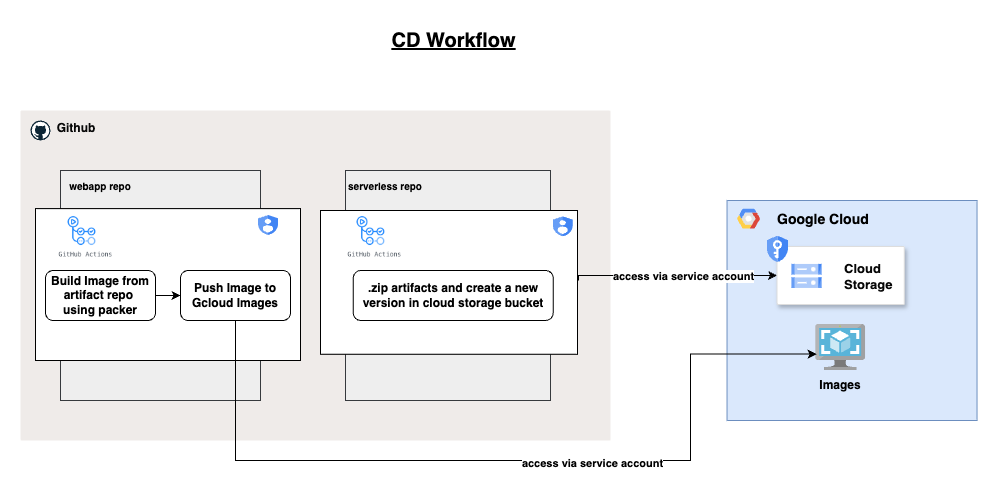

The diagram above was exported from draw.io. Its source (the exported page's mxGraphModel, read from the mxfile embedded in the PNG):
<mxGraphModel dx="2358" dy="2153" grid="1" gridSize="10" guides="1" tooltips="1" connect="1" arrows="1" fold="1" page="1" pageScale="1" pageWidth="850" pageHeight="1100" math="0" shadow="0">
  <root>
    <mxCell id="0" />
    <mxCell id="1" parent="0" />
    <mxCell id="piCMzKcfu2GB4R55iHrW-1" value="&lt;b&gt;&lt;font color=&quot;#080808&quot;&gt;&amp;nbsp; &amp;nbsp; &amp;nbsp; &amp;nbsp;&amp;nbsp;&lt;span style=&quot;background-color: initial;&quot;&gt;Github&lt;/span&gt;&lt;/font&gt;&lt;/b&gt;" style="sketch=0;points=[[0,0,0],[0.25,0,0],[0.5,0,0],[0.75,0,0],[1,0,0],[1,0.25,0],[1,0.5,0],[1,0.75,0],[1,1,0],[0.75,1,0],[0.5,1,0],[0.25,1,0],[0,1,0],[0,0.75,0],[0,0.5,0],[0,0.25,0]];rounded=1;absoluteArcSize=1;arcSize=2;html=1;strokeColor=none;gradientColor=none;shadow=0;dashed=0;fontSize=12;fontColor=#9E9E9E;align=left;verticalAlign=top;spacing=10;spacingTop=-4;whiteSpace=wrap;fillColor=#EFEBE9;" vertex="1" parent="1">
      <mxGeometry x="260" y="-570" width="590" height="330" as="geometry" />
    </mxCell>
    <mxCell id="piCMzKcfu2GB4R55iHrW-2" value="" style="dashed=0;outlineConnect=0;html=1;align=center;labelPosition=center;verticalLabelPosition=bottom;verticalAlign=top;shape=mxgraph.weblogos.github" vertex="1" parent="1">
      <mxGeometry x="270" y="-560" width="20" height="20" as="geometry" />
    </mxCell>
    <mxCell id="piCMzKcfu2GB4R55iHrW-3" value="" style="rounded=0;whiteSpace=wrap;html=1;fillColor=#eeeeee;strokeColor=#36393d;" vertex="1" parent="1">
      <mxGeometry x="300" y="-510" width="200" height="230" as="geometry" />
    </mxCell>
    <mxCell id="piCMzKcfu2GB4R55iHrW-4" value="" style="rounded=0;whiteSpace=wrap;html=1;fontColor=#B3B3B3;" vertex="1" parent="1">
      <mxGeometry x="275" y="-471.88" width="265" height="151.88" as="geometry" />
    </mxCell>
    <mxCell id="piCMzKcfu2GB4R55iHrW-5" value="&lt;font color=&quot;#000000&quot;&gt;&lt;b&gt;webapp repo&lt;/b&gt;&lt;/font&gt;" style="text;html=1;align=center;verticalAlign=middle;whiteSpace=wrap;rounded=0;fontColor=#B3B3B3;fontSize=10;" vertex="1" parent="1">
      <mxGeometry x="300" y="-510" width="80" height="30" as="geometry" />
    </mxCell>
    <mxCell id="piCMzKcfu2GB4R55iHrW-6" value="" style="shape=image;verticalLabelPosition=bottom;labelBackgroundColor=default;verticalAlign=top;aspect=fixed;imageAspect=0;image=https://cdn.invicti.com/statics/img/drive/h2jfrvzrbyh1yff2n3wfu2hkqqps6x_uvqo.png;" vertex="1" parent="1">
      <mxGeometry x="280" y="-467.34" width="92.53" height="47.34" as="geometry" />
    </mxCell>
    <mxCell id="piCMzKcfu2GB4R55iHrW-7" value="" style="rounded=0;whiteSpace=wrap;html=1;fillColor=#eeeeee;strokeColor=#36393d;" vertex="1" parent="1">
      <mxGeometry x="585" y="-510" width="205" height="230" as="geometry" />
    </mxCell>
    <mxCell id="piCMzKcfu2GB4R55iHrW-8" value="" style="rounded=0;whiteSpace=wrap;html=1;fontColor=#B3B3B3;" vertex="1" parent="1">
      <mxGeometry x="560" y="-470" width="257" height="143.75" as="geometry" />
    </mxCell>
    <mxCell id="piCMzKcfu2GB4R55iHrW-9" value="" style="shape=image;verticalLabelPosition=bottom;labelBackgroundColor=default;verticalAlign=top;aspect=fixed;imageAspect=0;image=https://cdn.invicti.com/statics/img/drive/h2jfrvzrbyh1yff2n3wfu2hkqqps6x_uvqo.png;" vertex="1" parent="1">
      <mxGeometry x="568.94" y="-467.34" width="92.54" height="47.34" as="geometry" />
    </mxCell>
    <mxCell id="piCMzKcfu2GB4R55iHrW-10" value="&lt;b&gt;&lt;font color=&quot;#000000&quot;&gt;serverless repo&lt;/font&gt;&lt;/b&gt;" style="text;html=1;align=center;verticalAlign=middle;whiteSpace=wrap;rounded=0;fontColor=#B3B3B3;fontSize=10;" vertex="1" parent="1">
      <mxGeometry x="585" y="-510" width="80" height="30" as="geometry" />
    </mxCell>
    <mxCell id="piCMzKcfu2GB4R55iHrW-11" value="" style="strokeColor=none;shadow=1;strokeWidth=1;rounded=1;absoluteArcSize=1;arcSize=2;fillColor=none;" vertex="1" parent="1">
      <mxGeometry x="480" y="-480" width="60" height="40" as="geometry" />
    </mxCell>
    <mxCell id="piCMzKcfu2GB4R55iHrW-12" value="" style="editableCssRules=.*;html=1;fontColor=#999999;shape=image;verticalLabelPosition=middle;verticalAlign=middle;labelPosition=right;align=left;spacingLeft=20;part=1;points=[];imageAspect=0;image=data:image/svg+xml,(base64 omitted: 1040 chars);imageBorder=none;" vertex="1" parent="piCMzKcfu2GB4R55iHrW-11">
      <mxGeometry width="20" height="20" relative="1" as="geometry">
        <mxPoint x="18" y="15" as="offset" />
      </mxGeometry>
    </mxCell>
    <mxCell id="piCMzKcfu2GB4R55iHrW-13" value="" style="editableCssRules=.*;html=1;fontColor=#999999;shape=image;verticalLabelPosition=middle;verticalAlign=middle;labelPosition=right;align=left;spacingLeft=20;part=1;points=[];imageAspect=0;image=data:image/svg+xml,(base64 omitted: 1040 chars);imageBorder=none;" vertex="1" parent="1">
      <mxGeometry x="792.75" y="-463.67" width="20" height="20" as="geometry" />
    </mxCell>
    <mxCell id="piCMzKcfu2GB4R55iHrW-14" style="edgeStyle=orthogonalEdgeStyle;rounded=0;orthogonalLoop=1;jettySize=auto;html=1;exitX=1;exitY=0.5;exitDx=0;exitDy=0;entryX=0;entryY=0.5;entryDx=0;entryDy=0;" edge="1" parent="1" source="piCMzKcfu2GB4R55iHrW-15" target="piCMzKcfu2GB4R55iHrW-16">
      <mxGeometry relative="1" as="geometry" />
    </mxCell>
    <mxCell id="piCMzKcfu2GB4R55iHrW-15" value="&lt;b&gt;Build Image from artifact repo&amp;nbsp; using packer&lt;/b&gt;" style="rounded=1;whiteSpace=wrap;html=1;" vertex="1" parent="1">
      <mxGeometry x="285" y="-410" width="110" height="50" as="geometry" />
    </mxCell>
    <mxCell id="piCMzKcfu2GB4R55iHrW-16" value="&lt;b&gt;Push Image to Gcloud Images&lt;/b&gt;" style="rounded=1;whiteSpace=wrap;html=1;" vertex="1" parent="1">
      <mxGeometry x="420" y="-410" width="110" height="50" as="geometry" />
    </mxCell>
    <mxCell id="piCMzKcfu2GB4R55iHrW-17" value="&lt;b&gt;.zip artifacts and create a new version in cloud storage bucket&lt;/b&gt;" style="rounded=1;whiteSpace=wrap;html=1;" vertex="1" parent="1">
      <mxGeometry x="592.75" y="-410" width="200" height="50" as="geometry" />
    </mxCell>
    <mxCell id="S2C0P9LidCI96LgzHeFy-1" value="&lt;b&gt;Google Cloud&lt;/b&gt;" style="fillColor=#dae8fc;strokeColor=#6c8ebf;shadow=0;fontSize=14;align=left;spacing=10;9E9E9E;verticalAlign=top;spacingTop=-4;fontStyle=0;spacingLeft=40;html=1;whiteSpace=wrap;movable=1;resizable=1;rotatable=1;deletable=1;editable=1;locked=0;connectable=1;container=0;" vertex="1" parent="1">
      <mxGeometry x="966.53" y="-480" width="250" height="220" as="geometry" />
    </mxCell>
    <mxCell id="6mxT6iaXjNSg2I8nZ9Hj-1" value="" style="shape=mxgraph.gcp2.google_cloud_platform;fillColor=#F6F6F6;strokeColor=none;shadow=0;gradientColor=none;" vertex="1" parent="1">
      <mxGeometry x="976.53" y="-471.88" width="23" height="20" as="geometry">
        <mxPoint x="20" y="10" as="offset" />
      </mxGeometry>
    </mxCell>
    <mxCell id="KmVx7L-qpdgFM9RHIRnl-1" value="" style="strokeColor=#dddddd;shadow=1;strokeWidth=1;rounded=1;absoluteArcSize=1;arcSize=2;" vertex="1" parent="1">
      <mxGeometry x="1016.53" y="-434.06" width="127.25" height="58.13" as="geometry" />
    </mxCell>
    <mxCell id="KmVx7L-qpdgFM9RHIRnl-2" value="&lt;font style=&quot;font-size: 13px;&quot; color=&quot;#080808&quot;&gt;&lt;b&gt;Cloud&lt;br&gt;Storage&lt;/b&gt;&lt;/font&gt;" style="editableCssRules=.*;html=1;fontColor=#999999;shape=image;verticalLabelPosition=middle;verticalAlign=middle;labelPosition=right;align=left;spacingLeft=20;part=1;points=[];imageAspect=0;image=data:image/svg+xml,(base64 omitted: 1124 chars);" vertex="1" parent="KmVx7L-qpdgFM9RHIRnl-1">
      <mxGeometry width="30" height="24" relative="1" as="geometry">
        <mxPoint x="15" y="18" as="offset" />
      </mxGeometry>
    </mxCell>
    <mxCell id="KmVx7L-qpdgFM9RHIRnl-3" value="" style="sketch=0;html=1;verticalAlign=top;labelPosition=center;verticalLabelPosition=bottom;align=center;spacingTop=-6;fontSize=11;fontStyle=1;fontColor=#999999;shape=image;aspect=fixed;imageAspect=0;image=data:image/svg+xml,(base64 omitted: 1220 chars);" vertex="1" parent="KmVx7L-qpdgFM9RHIRnl-1">
      <mxGeometry x="-9.785022494883723" y="-10.335513999999986" width="21.307188" height="26.316" as="geometry" />
    </mxCell>
    <mxCell id="R4Q6SigVQgDIagVpT0hv-1" value="" style="image;sketch=0;aspect=fixed;html=1;points=[];align=center;fontSize=12;image=img/lib/mscae/VM_Images.svg;" vertex="1" parent="1">
      <mxGeometry x="1055.1599999999999" y="-356" width="50" height="46" as="geometry" />
    </mxCell>
    <mxCell id="R4Q6SigVQgDIagVpT0hv-2" value="&lt;b&gt;Images&lt;/b&gt;" style="text;html=1;align=center;verticalAlign=middle;whiteSpace=wrap;rounded=0;" vertex="1" parent="1">
      <mxGeometry x="1050.16" y="-310" width="60" height="30" as="geometry" />
    </mxCell>
    <mxCell id="8pD-zT5Uw-C537ZYmFZr-1" style="edgeStyle=orthogonalEdgeStyle;rounded=0;orthogonalLoop=1;jettySize=auto;html=1;entryX=0;entryY=0.5;entryDx=0;entryDy=0;" edge="1" parent="1" target="KmVx7L-qpdgFM9RHIRnl-1">
      <mxGeometry relative="1" as="geometry">
        <mxPoint x="1067.25" y="-188.13" as="targetPoint" />
        <mxPoint x="818" y="-400" as="sourcePoint" />
        <Array as="points">
          <mxPoint x="818" y="-405" />
        </Array>
      </mxGeometry>
    </mxCell>
    <mxCell id="R4Q6SigVQgDIagVpT0hv-3" value="&lt;b&gt;access via service account&lt;/b&gt;" style="edgeLabel;html=1;align=center;verticalAlign=middle;resizable=0;points=[];" vertex="1" connectable="0" parent="8pD-zT5Uw-C537ZYmFZr-1">
      <mxGeometry x="-0.4188" y="-2" relative="1" as="geometry">
        <mxPoint x="51" y="-2" as="offset" />
      </mxGeometry>
    </mxCell>
    <mxCell id="8pD-zT5Uw-C537ZYmFZr-2" style="edgeStyle=orthogonalEdgeStyle;rounded=0;orthogonalLoop=1;jettySize=auto;html=1;exitX=0.5;exitY=1;exitDx=0;exitDy=0;entryX=0.019;entryY=0.643;entryDx=0;entryDy=0;entryPerimeter=0;" edge="1" parent="1" source="piCMzKcfu2GB4R55iHrW-16" target="R4Q6SigVQgDIagVpT0hv-1">
      <mxGeometry relative="1" as="geometry">
        <mxPoint x="910" y="-80" as="targetPoint" />
        <Array as="points">
          <mxPoint x="475" y="-220" />
          <mxPoint x="930" y="-220" />
          <mxPoint x="930" y="-326" />
        </Array>
      </mxGeometry>
    </mxCell>
    <mxCell id="R4Q6SigVQgDIagVpT0hv-4" value="&lt;b&gt;access via service account&lt;/b&gt;" style="edgeLabel;html=1;align=center;verticalAlign=middle;resizable=0;points=[];" vertex="1" connectable="0" parent="8pD-zT5Uw-C537ZYmFZr-2">
      <mxGeometry x="0.2007" y="-2" relative="1" as="geometry">
        <mxPoint as="offset" />
      </mxGeometry>
    </mxCell>
    <mxCell id="jlJh5sgPLMpG5iAnrMyk-1" value="&lt;b&gt;&lt;font style=&quot;font-size: 20px;&quot;&gt;&lt;u&gt;CD Workflow&lt;/u&gt;&lt;/font&gt;&lt;/b&gt;" style="text;html=1;align=center;verticalAlign=middle;resizable=0;points=[];autosize=1;strokeColor=none;fillColor=none;" vertex="1" parent="1">
      <mxGeometry x="617.75" y="-660" width="150" height="40" as="geometry" />
    </mxCell>
  </root>
</mxGraphModel>